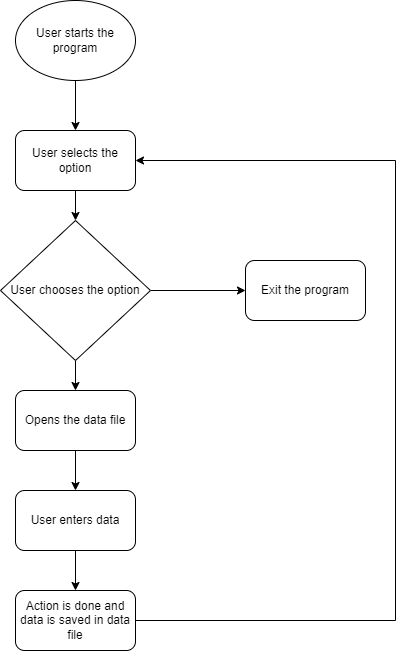

The diagram above was exported from draw.io. Its source (the exported page's mxGraphModel, read from the mxfile embedded in the PNG):
<mxGraphModel dx="1038" dy="579" grid="1" gridSize="10" guides="1" tooltips="1" connect="1" arrows="1" fold="1" page="1" pageScale="1" pageWidth="850" pageHeight="1100" math="0" shadow="0">
  <root>
    <mxCell id="0" />
    <mxCell id="1" parent="0" />
    <mxCell id="yLcHJ4wWSduQSku__Ejp-19" value="" style="edgeStyle=orthogonalEdgeStyle;rounded=0;orthogonalLoop=1;jettySize=auto;html=1;" edge="1" parent="1" source="yLcHJ4wWSduQSku__Ejp-1" target="yLcHJ4wWSduQSku__Ejp-3">
      <mxGeometry relative="1" as="geometry" />
    </mxCell>
    <mxCell id="yLcHJ4wWSduQSku__Ejp-1" value="User starts the program" style="ellipse;whiteSpace=wrap;html=1;" vertex="1" parent="1">
      <mxGeometry x="340" y="20" width="120" height="80" as="geometry" />
    </mxCell>
    <mxCell id="yLcHJ4wWSduQSku__Ejp-11" value="" style="edgeStyle=orthogonalEdgeStyle;rounded=0;orthogonalLoop=1;jettySize=auto;html=1;" edge="1" parent="1" source="yLcHJ4wWSduQSku__Ejp-3" target="yLcHJ4wWSduQSku__Ejp-6">
      <mxGeometry relative="1" as="geometry" />
    </mxCell>
    <mxCell id="yLcHJ4wWSduQSku__Ejp-3" value="User selects the option" style="rounded=1;whiteSpace=wrap;html=1;" vertex="1" parent="1">
      <mxGeometry x="340" y="150" width="120" height="60" as="geometry" />
    </mxCell>
    <mxCell id="yLcHJ4wWSduQSku__Ejp-13" value="" style="edgeStyle=orthogonalEdgeStyle;rounded=0;orthogonalLoop=1;jettySize=auto;html=1;" edge="1" parent="1" source="yLcHJ4wWSduQSku__Ejp-5" target="yLcHJ4wWSduQSku__Ejp-7">
      <mxGeometry relative="1" as="geometry" />
    </mxCell>
    <mxCell id="yLcHJ4wWSduQSku__Ejp-5" value="Opens the data file" style="rounded=1;whiteSpace=wrap;html=1;" vertex="1" parent="1">
      <mxGeometry x="340" y="410" width="120" height="60" as="geometry" />
    </mxCell>
    <mxCell id="yLcHJ4wWSduQSku__Ejp-10" value="" style="edgeStyle=orthogonalEdgeStyle;rounded=0;orthogonalLoop=1;jettySize=auto;html=1;" edge="1" parent="1" source="yLcHJ4wWSduQSku__Ejp-6" target="yLcHJ4wWSduQSku__Ejp-9">
      <mxGeometry relative="1" as="geometry" />
    </mxCell>
    <mxCell id="yLcHJ4wWSduQSku__Ejp-12" value="" style="edgeStyle=orthogonalEdgeStyle;rounded=0;orthogonalLoop=1;jettySize=auto;html=1;" edge="1" parent="1" source="yLcHJ4wWSduQSku__Ejp-6" target="yLcHJ4wWSduQSku__Ejp-5">
      <mxGeometry relative="1" as="geometry" />
    </mxCell>
    <mxCell id="yLcHJ4wWSduQSku__Ejp-6" value="User chooses the option" style="rhombus;whiteSpace=wrap;html=1;" vertex="1" parent="1">
      <mxGeometry x="325" y="240" width="150" height="140" as="geometry" />
    </mxCell>
    <mxCell id="yLcHJ4wWSduQSku__Ejp-14" value="" style="edgeStyle=orthogonalEdgeStyle;rounded=0;orthogonalLoop=1;jettySize=auto;html=1;" edge="1" parent="1" source="yLcHJ4wWSduQSku__Ejp-7" target="yLcHJ4wWSduQSku__Ejp-8">
      <mxGeometry relative="1" as="geometry" />
    </mxCell>
    <mxCell id="yLcHJ4wWSduQSku__Ejp-7" value="User enters data" style="rounded=1;whiteSpace=wrap;html=1;" vertex="1" parent="1">
      <mxGeometry x="340" y="510" width="120" height="60" as="geometry" />
    </mxCell>
    <mxCell id="yLcHJ4wWSduQSku__Ejp-8" value="Action is done and data is saved in data file" style="rounded=1;whiteSpace=wrap;html=1;" vertex="1" parent="1">
      <mxGeometry x="340" y="610" width="120" height="60" as="geometry" />
    </mxCell>
    <mxCell id="yLcHJ4wWSduQSku__Ejp-9" value="Exit the program" style="rounded=1;whiteSpace=wrap;html=1;" vertex="1" parent="1">
      <mxGeometry x="570" y="280" width="120" height="60" as="geometry" />
    </mxCell>
    <mxCell id="yLcHJ4wWSduQSku__Ejp-16" value="" style="endArrow=none;html=1;rounded=0;exitX=1;exitY=0.5;exitDx=0;exitDy=0;" edge="1" parent="1" source="yLcHJ4wWSduQSku__Ejp-8">
      <mxGeometry width="50" height="50" relative="1" as="geometry">
        <mxPoint x="400" y="470" as="sourcePoint" />
        <mxPoint x="720" y="640" as="targetPoint" />
      </mxGeometry>
    </mxCell>
    <mxCell id="yLcHJ4wWSduQSku__Ejp-17" value="" style="endArrow=none;html=1;rounded=0;" edge="1" parent="1">
      <mxGeometry width="50" height="50" relative="1" as="geometry">
        <mxPoint x="720" y="640" as="sourcePoint" />
        <mxPoint x="720" y="180" as="targetPoint" />
      </mxGeometry>
    </mxCell>
    <mxCell id="yLcHJ4wWSduQSku__Ejp-18" value="" style="endArrow=classic;html=1;rounded=0;entryX=1;entryY=0.5;entryDx=0;entryDy=0;" edge="1" parent="1" target="yLcHJ4wWSduQSku__Ejp-3">
      <mxGeometry width="50" height="50" relative="1" as="geometry">
        <mxPoint x="720" y="180" as="sourcePoint" />
        <mxPoint x="450" y="420" as="targetPoint" />
      </mxGeometry>
    </mxCell>
  </root>
</mxGraphModel>